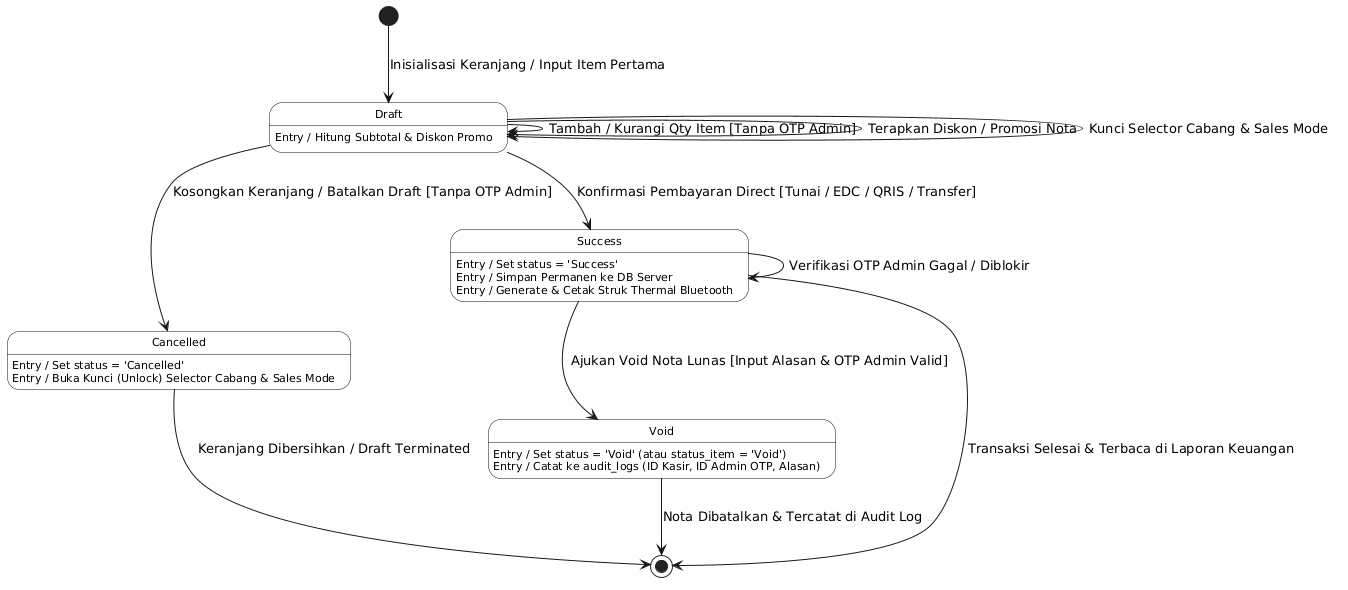

The diagram above was rendered by PlantUML. Its source (embedded in the PNG):
@startuml
skinparam monochrome false
skinparam shadowing false
skinparam state {
    BackgroundColor White
    BorderColor #0A0A0A
    HeaderBackgroundColor #F5F0E8
    FontName "SansSerif"
    FontSize 11
}

[*] --> Draft : Inisialisasi Keranjang / Input Item Pertama

state Draft {
    Draft : Entry / Hitung Subtotal & Diskon Promo
    Draft --> Draft : Tambah / Kurangi Qty Item [Tanpa OTP Admin]
    Draft --> Draft : Terapkan Diskon / Promosi Nota
    Draft --> Draft : Kunci Selector Cabang & Sales Mode
}

Draft --> Cancelled : Kosongkan Keranjang / Batalkan Draft [Tanpa OTP Admin]
Draft --> Success : Konfirmasi Pembayaran Direct [Tunai / EDC / QRIS / Transfer]

state Cancelled {
    Cancelled : Entry / Set status = 'Cancelled'
    Cancelled : Entry / Buka Kunci (Unlock) Selector Cabang & Sales Mode
}

state Success {
    Success : Entry / Set status = 'Success'
    Success : Entry / Simpan Permanen ke DB Server
    Success : Entry / Generate & Cetak Struk Thermal Bluetooth
}

Success --> Void : Ajukan Void Nota Lunas [Input Alasan & OTP Admin Valid]
Success --> Success : Verifikasi OTP Admin Gagal / Diblokir

state Void {
    Void : Entry / Set status = 'Void' (atau status_item = 'Void')
    Void : Entry / Catat ke audit_logs (ID Kasir, ID Admin OTP, Alasan)
}

Cancelled --> [*] : Keranjang Dibersihkan / Draft Terminated
Success --> [*] : Transaksi Selesai & Terbaca di Laporan Keuangan
Void --> [*] : Nota Dibatalkan & Tercatat di Audit Log
@enduml